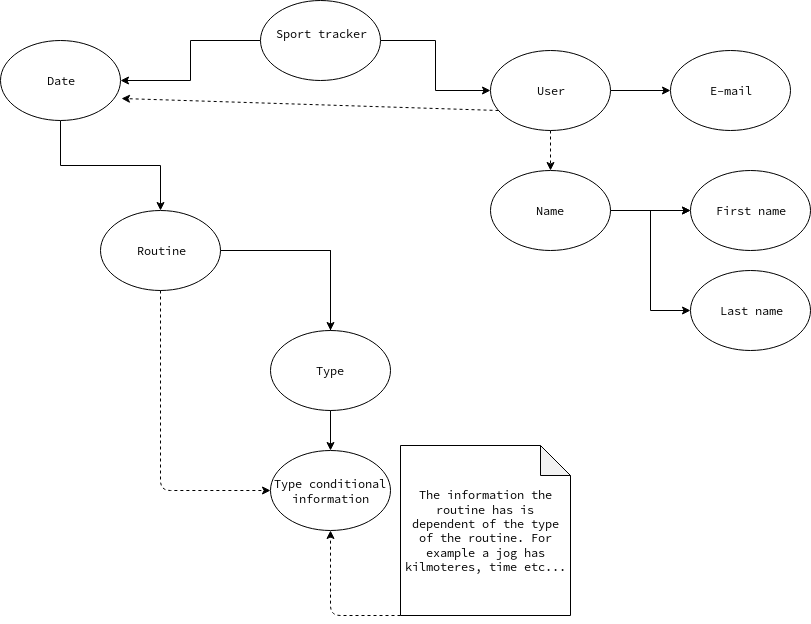

The diagram above was exported from draw.io. Its source (the exported page's mxGraphModel, read from the mxfile embedded in the PNG):
<mxGraphModel dx="1336" dy="741" grid="1" gridSize="10" guides="1" tooltips="1" connect="1" arrows="1" fold="1" page="1" pageScale="1" pageWidth="850" pageHeight="1100" math="0" shadow="0">
  <root>
    <mxCell id="0" />
    <mxCell id="1" parent="0" />
    <mxCell id="j0ORhoSOqJFtX63C5lHu-12" style="edgeStyle=orthogonalEdgeStyle;rounded=0;orthogonalLoop=1;jettySize=auto;html=1;entryX=0;entryY=0.5;entryDx=0;entryDy=0;" edge="1" parent="1" source="j0ORhoSOqJFtX63C5lHu-2" target="j0ORhoSOqJFtX63C5lHu-3">
      <mxGeometry relative="1" as="geometry" />
    </mxCell>
    <mxCell id="j0ORhoSOqJFtX63C5lHu-14" style="edgeStyle=orthogonalEdgeStyle;rounded=0;orthogonalLoop=1;jettySize=auto;html=1;entryX=1;entryY=0.5;entryDx=0;entryDy=0;" edge="1" parent="1" source="j0ORhoSOqJFtX63C5lHu-2" target="j0ORhoSOqJFtX63C5lHu-22">
      <mxGeometry relative="1" as="geometry">
        <mxPoint x="310" y="120" as="targetPoint" />
      </mxGeometry>
    </mxCell>
    <mxCell id="j0ORhoSOqJFtX63C5lHu-2" value="&lt;div&gt;Sport tracker&lt;/div&gt;&lt;div&gt;&lt;br&gt;&lt;/div&gt;" style="ellipse;whiteSpace=wrap;html=1;" vertex="1" parent="1">
      <mxGeometry x="340" y="30" width="120" height="80" as="geometry" />
    </mxCell>
    <mxCell id="j0ORhoSOqJFtX63C5lHu-34" style="edgeStyle=orthogonalEdgeStyle;rounded=0;orthogonalLoop=1;jettySize=auto;html=1;entryX=0.5;entryY=0;entryDx=0;entryDy=0;dashed=1;" edge="1" parent="1" source="j0ORhoSOqJFtX63C5lHu-3" target="j0ORhoSOqJFtX63C5lHu-33">
      <mxGeometry relative="1" as="geometry" />
    </mxCell>
    <mxCell id="j0ORhoSOqJFtX63C5lHu-40" style="edgeStyle=orthogonalEdgeStyle;rounded=0;orthogonalLoop=1;jettySize=auto;html=1;" edge="1" parent="1" source="j0ORhoSOqJFtX63C5lHu-3">
      <mxGeometry relative="1" as="geometry">
        <mxPoint x="750" y="120" as="targetPoint" />
      </mxGeometry>
    </mxCell>
    <mxCell id="j0ORhoSOqJFtX63C5lHu-3" value="&lt;div&gt;User&lt;/div&gt;" style="ellipse;whiteSpace=wrap;html=1;" vertex="1" parent="1">
      <mxGeometry x="570" y="80" width="120" height="80" as="geometry" />
    </mxCell>
    <mxCell id="j0ORhoSOqJFtX63C5lHu-21" style="edgeStyle=orthogonalEdgeStyle;rounded=0;orthogonalLoop=1;jettySize=auto;html=1;entryX=0.5;entryY=0;entryDx=0;entryDy=0;" edge="1" parent="1" source="j0ORhoSOqJFtX63C5lHu-13" target="j0ORhoSOqJFtX63C5lHu-17">
      <mxGeometry relative="1" as="geometry" />
    </mxCell>
    <mxCell id="j0ORhoSOqJFtX63C5lHu-25" style="edgeStyle=orthogonalEdgeStyle;rounded=0;orthogonalLoop=1;jettySize=auto;html=1;entryX=0.5;entryY=0;entryDx=0;entryDy=0;" edge="1" parent="1" source="j0ORhoSOqJFtX63C5lHu-13" target="j0ORhoSOqJFtX63C5lHu-24">
      <mxGeometry relative="1" as="geometry" />
    </mxCell>
    <mxCell id="j0ORhoSOqJFtX63C5lHu-13" value="&lt;div&gt;Routine&lt;/div&gt;" style="ellipse;whiteSpace=wrap;html=1;" vertex="1" parent="1">
      <mxGeometry x="180" y="240" width="120" height="80" as="geometry" />
    </mxCell>
    <mxCell id="j0ORhoSOqJFtX63C5lHu-16" value="" style="endArrow=classic;html=1;exitX=0;exitY=1;exitDx=0;exitDy=0;entryX=1;entryY=1;entryDx=0;entryDy=0;strokeColor=none;dashed=1;" edge="1" parent="1" source="j0ORhoSOqJFtX63C5lHu-3" target="j0ORhoSOqJFtX63C5lHu-13">
      <mxGeometry width="50" height="50" relative="1" as="geometry">
        <mxPoint x="193" y="142" as="sourcePoint" />
        <mxPoint x="190" y="142" as="targetPoint" />
      </mxGeometry>
    </mxCell>
    <mxCell id="j0ORhoSOqJFtX63C5lHu-17" value="&lt;div&gt;Type&lt;br&gt;&lt;/div&gt;" style="ellipse;whiteSpace=wrap;html=1;" vertex="1" parent="1">
      <mxGeometry x="350" y="360" width="120" height="80" as="geometry" />
    </mxCell>
    <mxCell id="j0ORhoSOqJFtX63C5lHu-20" value="" style="endArrow=classic;html=1;dashed=1;exitX=0.067;exitY=0.75;exitDx=0;exitDy=0;exitPerimeter=0;entryX=1.008;entryY=0.725;entryDx=0;entryDy=0;entryPerimeter=0;" edge="1" parent="1" source="j0ORhoSOqJFtX63C5lHu-3" target="j0ORhoSOqJFtX63C5lHu-22">
      <mxGeometry width="50" height="50" relative="1" as="geometry">
        <mxPoint x="10" y="390" as="sourcePoint" />
        <mxPoint x="460" y="140" as="targetPoint" />
      </mxGeometry>
    </mxCell>
    <mxCell id="j0ORhoSOqJFtX63C5lHu-23" style="edgeStyle=orthogonalEdgeStyle;rounded=0;orthogonalLoop=1;jettySize=auto;html=1;entryX=0.5;entryY=0;entryDx=0;entryDy=0;" edge="1" parent="1" source="j0ORhoSOqJFtX63C5lHu-22" target="j0ORhoSOqJFtX63C5lHu-13">
      <mxGeometry relative="1" as="geometry" />
    </mxCell>
    <mxCell id="j0ORhoSOqJFtX63C5lHu-22" value="Date" style="ellipse;whiteSpace=wrap;html=1;" vertex="1" parent="1">
      <mxGeometry x="80" y="70" width="120" height="80" as="geometry" />
    </mxCell>
    <mxCell id="j0ORhoSOqJFtX63C5lHu-24" value="Type conditional information" style="ellipse;whiteSpace=wrap;html=1;" vertex="1" parent="1">
      <mxGeometry x="350" y="480" width="120" height="80" as="geometry" />
    </mxCell>
    <mxCell id="j0ORhoSOqJFtX63C5lHu-30" value="" style="endArrow=classic;html=1;exitX=0.5;exitY=1;exitDx=0;exitDy=0;entryX=0;entryY=0.5;entryDx=0;entryDy=0;dashed=1;" edge="1" parent="1" source="j0ORhoSOqJFtX63C5lHu-13" target="j0ORhoSOqJFtX63C5lHu-24">
      <mxGeometry width="50" height="50" relative="1" as="geometry">
        <mxPoint x="80" y="630" as="sourcePoint" />
        <mxPoint x="240" y="530" as="targetPoint" />
        <Array as="points">
          <mxPoint x="240" y="520" />
        </Array>
      </mxGeometry>
    </mxCell>
    <mxCell id="j0ORhoSOqJFtX63C5lHu-31" value="The information the routine has is dependent of the type of the routine. For example a jog has kilmoteres, time etc..." style="shape=note;whiteSpace=wrap;html=1;backgroundOutline=1;darkOpacity=0.05;" vertex="1" parent="1">
      <mxGeometry x="480" y="475" width="170" height="170" as="geometry" />
    </mxCell>
    <mxCell id="j0ORhoSOqJFtX63C5lHu-32" value="" style="endArrow=classic;html=1;dashed=1;exitX=0;exitY=1;exitDx=0;exitDy=0;exitPerimeter=0;entryX=0.5;entryY=1;entryDx=0;entryDy=0;" edge="1" parent="1" source="j0ORhoSOqJFtX63C5lHu-31" target="j0ORhoSOqJFtX63C5lHu-24">
      <mxGeometry width="50" height="50" relative="1" as="geometry">
        <mxPoint x="80" y="720" as="sourcePoint" />
        <mxPoint x="130" y="670" as="targetPoint" />
        <Array as="points">
          <mxPoint x="410" y="645" />
        </Array>
      </mxGeometry>
    </mxCell>
    <mxCell id="j0ORhoSOqJFtX63C5lHu-36" value="" style="edgeStyle=orthogonalEdgeStyle;rounded=0;orthogonalLoop=1;jettySize=auto;html=1;dashed=1;" edge="1" parent="1" source="j0ORhoSOqJFtX63C5lHu-33" target="j0ORhoSOqJFtX63C5lHu-35">
      <mxGeometry relative="1" as="geometry" />
    </mxCell>
    <mxCell id="j0ORhoSOqJFtX63C5lHu-38" value="" style="edgeStyle=orthogonalEdgeStyle;rounded=0;orthogonalLoop=1;jettySize=auto;html=1;entryX=0;entryY=0.5;entryDx=0;entryDy=0;" edge="1" parent="1" source="j0ORhoSOqJFtX63C5lHu-33" target="j0ORhoSOqJFtX63C5lHu-35">
      <mxGeometry relative="1" as="geometry" />
    </mxCell>
    <mxCell id="j0ORhoSOqJFtX63C5lHu-39" style="edgeStyle=orthogonalEdgeStyle;rounded=0;orthogonalLoop=1;jettySize=auto;html=1;entryX=0;entryY=0.5;entryDx=0;entryDy=0;" edge="1" parent="1" source="j0ORhoSOqJFtX63C5lHu-33" target="j0ORhoSOqJFtX63C5lHu-37">
      <mxGeometry relative="1" as="geometry" />
    </mxCell>
    <mxCell id="j0ORhoSOqJFtX63C5lHu-33" value="&lt;div&gt;Name&lt;br&gt;&lt;/div&gt;" style="ellipse;whiteSpace=wrap;html=1;" vertex="1" parent="1">
      <mxGeometry x="570" y="200" width="120" height="80" as="geometry" />
    </mxCell>
    <mxCell id="j0ORhoSOqJFtX63C5lHu-37" value="&lt;div&gt;Last name&lt;/div&gt;" style="ellipse;whiteSpace=wrap;html=1;" vertex="1" parent="1">
      <mxGeometry x="770" y="300" width="120" height="80" as="geometry" />
    </mxCell>
    <mxCell id="j0ORhoSOqJFtX63C5lHu-35" value="First name" style="ellipse;whiteSpace=wrap;html=1;" vertex="1" parent="1">
      <mxGeometry x="770" y="200" width="120" height="80" as="geometry" />
    </mxCell>
    <mxCell id="j0ORhoSOqJFtX63C5lHu-41" value="&lt;div&gt;E-mail&lt;/div&gt;" style="ellipse;whiteSpace=wrap;html=1;" vertex="1" parent="1">
      <mxGeometry x="750" y="80" width="120" height="80" as="geometry" />
    </mxCell>
  </root>
</mxGraphModel>